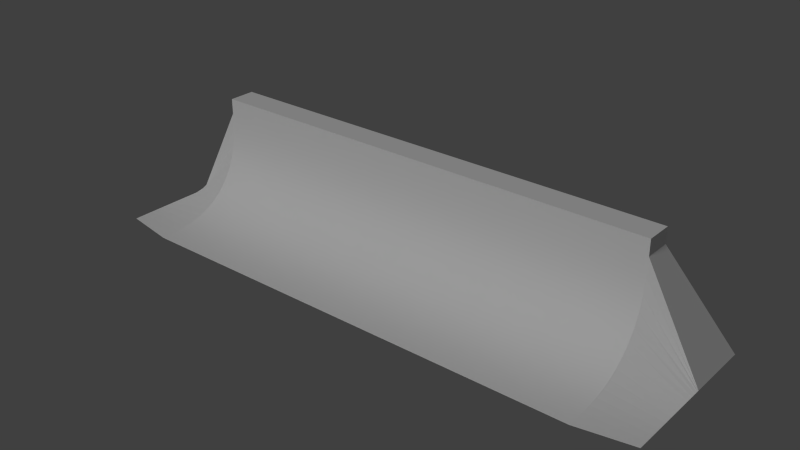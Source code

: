 # Source: Half-U.blend  (saved by Blender 2.76.0; exported with 4.5.12 LTS)
import bpy
from mathutils import Matrix  # noqa: F401  (used for matrix-valued properties, if any)

bpy.ops.wm.read_factory_settings(use_empty=True)
scene = bpy.context.scene
scene.name = 'Scene'

# ---- collections
col_collection_1 = bpy.data.collections.new('Collection 1'); scene.collection.children.link(col_collection_1)

# ---- materials (node trees are filled in below, after node groups)
mat_basetex = bpy.data.materials.new('BaseTex')
mat_basetex.alpha_threshold = 0.0
mat_basetex.use_transparent_shadow = False
mat_basetex.roughness = 0.5
mat_basetex_dark = bpy.data.materials.new('BaseTex_Dark')
mat_basetex_dark.alpha_threshold = 0.0
mat_basetex_dark.use_transparent_shadow = False
mat_basetex_dark.roughness = 0.5
mat_vehiclephysicslogo_grid = bpy.data.materials.new('VehiclePhysicsLogo-Grid')
mat_vehiclephysicslogo_grid.alpha_threshold = 0.0
mat_vehiclephysicslogo_grid.use_transparent_shadow = False
mat_vehiclephysicslogo_grid.roughness = 0.5

# ---- material node trees

# ---- world
world_world = bpy.data.worlds.new('World'); scene.world = world_world
world_world.color = (0.05088, 0.05088, 0.05088)
world_world.use_sun_shadow = False
world_world.sun_shadow_jitter_overblur = 0.0
world_world.cycles.sampling_method = 'MANUAL'
world_world.cycles.sample_map_resolution = 256

# ---- lights
light_hemi_001 = bpy.data.lights.new('Hemi.001', 'SUN')
light_hemi_001.transmission_factor = 0.0
light_hemi_001.angle = 0.1993
light_hemi_001.energy = 1.0
light_hemi_001.shadow_buffer_clip_start = 0.5
light_hemi_001.shadow_soft_size = 0.1
light_hemi_001.shadow_cascade_max_distance = 1000.0
light_hemi_001.cycles.use_multiple_importance_sampling = False

# ---- meshes
me_half_u_ramp = bpy.data.meshes.new('Half-U ramp')
me_half_u_ramp.from_pydata([(1.311e-06, -7.5, -1.043e-06), (-2.448e-06, 14.0, -3.577e-08), (-30.01, -7.5, -1.043e-06), (-37.01, 14.0, -3.577e-08), (-37.01, -6.25, 4.222e-07), (-9.179e-07, 5.25, 8.585), (1.311e-06, -7.5, -1.043e-06), (-5.568e-07, 3.185, 3.902), (-1.89e-07, 1.081, 1.943), (2.245e-07, -1.284, 0.7705), (1.093e-06, -6.25, 0.01238), (-9.535e-07, 5.453, 10.62), (-2.448e-06, 14.0, -3.577e-08), (-1.574e-06, 9.0, 12.86), (-9.704e-07, 5.55, 12.86), (6.562e-07, -3.753, 0.1962), (-8.335e-07, 4.767, 6.782), (8.743e-07, -5.0, 0.06882), (4.392e-07, -2.512, 0.4213), (1.415e-08, -0.08093, 1.27), (-3.81e-07, 2.179, 2.814), (-7.102e-07, 4.062, 5.222), (-37.01, 5.25, -1.401e-07), (-37.01, 5.462, -1.247e-07), (-37.01, 3.185, 1.808e-07), (-37.01, 5.567, 1.782e-09), (-30.01, 5.25, 8.585), (-30.01, 2.179, 2.814), (-30.01, -7.5, -1.043e-06), (-30.01, 3.185, 3.902), (-37.01, -1.284, -1.565e-07), (-37.01, 4.767, -1.766e-07), (-37.01, -2.512, -2.492e-07), (-37.01, 1.081, 2.2e-08), (-37.01, 14.0, -3.577e-08), (-37.01, -6.25, 4.222e-07), (-37.01, -0.08094, -6.572e-08), (-37.01, 4.062, 2.47e-07), (-37.01, -5.0, -4.371e-07), (-30.01, 9.0, 12.86), (-30.01, 5.55, 12.86), (-30.01, -3.753, 0.1962), (-30.01, 1.081, 1.943), (-30.01, 4.767, 6.782), (-30.01, 4.062, 5.222), (-30.01, -0.08094, 1.27), (-30.01, -2.512, 0.4213), (-30.01, -5.0, 0.06882), (-30.01, -1.284, 0.7705), (-30.01, -6.25, 0.01238), (-30.01, 5.453, 10.62), (-37.01, 2.179, 1.049e-07), (-37.01, -3.753, -3.43e-07), (-1.556e-06, 9.0, 14.86), (-9.529e-07, 5.543, 14.86), (-30.01, 9.0, 14.86), (-30.01, 5.543, 14.86), (-28.0, 9.0, 12.86), (-28.0, 5.55, 12.86), (-28.0, 9.0, 14.86), (-28.0, 5.543, 14.86), (-29.0, 3.185, 3.902), (-29.0, 2.179, 2.814), (-29.0, 9.0, 12.86), (-29.0, 5.55, 12.86), (-29.0, 4.767, 6.782), (-29.0, 4.062, 5.222), (-29.0, -0.08094, 1.27), (-29.0, -1.284, 0.7705), (-29.0, -2.512, 0.4213), (-29.0, -5.0, 0.06882), (-29.0, -6.25, 0.01238), (-29.0, 14.0, -3.577e-08), (-29.0, -7.5, -1.043e-06), (-29.0, 5.453, 10.62), (-29.0, 5.25, 8.585), (-29.0, -3.753, 0.1962), (-29.0, 1.081, 1.943), (-30.0, 9.0, 12.86), (-30.0, 14.0, -3.577e-08), (-30.01, 6.568, 12.86), (-37.01, 6.568, -2.677e-09), (-1.143e-06, 6.568, 14.86), (-30.01, 6.568, 14.86), (1.137e-06, -6.503, 0.00987), (-29.0, -6.503, 0.00987), (-3.0, -7.5, -1.043e-06), (-3.0, -6.503, 0.00987), (-2.0, -6.503, 0.00987), (-2.0, -7.5, -1.043e-06), (-29.0, 9.0, 14.86), (-29.0, 6.568, 14.86)], [], [(1, 0, 2, 4, 3), (65, 66, 21, 16), (66, 61, 7, 21), (77, 67, 19, 8), (67, 68, 9, 19), (76, 70, 17, 15), (70, 71, 10, 17), (57, 63, 78, 39, 55, 90, 59), (13, 57, 59, 53), (14, 54, 60, 58), (62, 61, 29, 27), (66, 65, 43, 44), (68, 67, 45, 48), (69, 68, 48, 46), (71, 70, 47, 49), (78, 79, 34, 39), (74, 64, 40, 50), (75, 74, 50, 26), (73, 85, 71, 49, 28), (70, 76, 41, 47), (76, 69, 46, 41), (67, 77, 42, 45), (77, 62, 27, 42), (61, 66, 44, 29), (65, 75, 26, 43), (50, 40, 25, 23), (80, 39, 34, 81), (26, 50, 23, 22), (28, 49, 35), (49, 47, 38, 35), (47, 41, 52, 38), (41, 46, 32, 52), (46, 48, 30, 32), (45, 42, 33, 36), (42, 27, 51, 33), (27, 29, 24, 51), (29, 44, 37, 24), (44, 43, 31, 37), (43, 26, 22, 31), (48, 45, 36, 30), (82, 91, 83, 56, 60, 54), (39, 80, 40, 56, 83, 55), (40, 64, 58, 60, 56), (5, 75, 65, 16), (87, 85, 73, 86), (18, 69, 76, 15), (9, 68, 69, 18), (11, 74, 75, 5), (20, 62, 77, 8), (7, 61, 62, 20), (63, 72, 79, 78), (40, 80, 81, 25), (13, 12, 72, 63, 57), (14, 58, 64, 74, 11), (91, 90, 55, 83), (10, 71, 85, 87, 88, 84), (88, 87, 86, 89), (84, 88, 89, 6), (53, 59, 90, 91, 82)])
me_half_u_ramp.polygons.foreach_set('use_smooth', [0, 1, 1, 1, 1, 1, 1, 1, 1, 1, 1, 1, 1, 1, 1, 1, 1, 1, 1, 1, 1, 1, 1, 1, 1, 0, 1, 0, 0, 0, 0, 0, 0, 0, 0, 0, 0, 0, 0, 0, 1, 1, 1, 1, 1, 1, 1, 1, 1, 1, 1, 1, 1, 1, 1, 1, 1, 1, 1])
me_half_u_ramp.polygons.foreach_set('material_index', [0, 0, 0, 0, 0, 0, 0, 2, 1, 1, 1, 1, 1, 1, 1, 0, 1, 1, 1, 1, 1, 1, 1, 1, 1, 0, 0, 0, 0, 0, 0, 0, 0, 0, 0, 0, 0, 0, 0, 0, 1, 1, 2, 0, 0, 0, 0, 0, 0, 0, 1, 1, 0, 0, 1, 0, 2, 1, 0])
_k = set([(13, 57), (25, 40), (26, 43), (26, 50), (27, 29), (27, 42), (28, 49), (29, 44), (34, 39), (39, 55), (39, 78), (39, 80), (40, 50), (40, 56), (40, 80), (41, 46), (41, 47), (42, 45), (43, 44), (45, 48), (46, 48), (47, 49), (53, 59), (54, 60), (55, 83), (55, 90), (56, 60), (56, 83), (57, 63), (59, 90), (63, 78)])
me_half_u_ramp.attributes.new('sharp_edge', 'BOOLEAN', 'EDGE').data.foreach_set('value', [ (min(e.vertices), max(e.vertices)) in _k for e in me_half_u_ramp.edges])
_uv = me_half_u_ramp.uv_layers.new(name='UVTex')
_uv.uv.foreach_set('vector', [9.537e-07, 2.957e-06, 21.5, 0.0, 21.5, 30.0, 20.25, 37.0, 0.0, 37.0, 2.003, 15.1, 2.004, 13.39, 31.0, 13.4, 31.0, 15.11, 2.004, 13.39, 2.004, 11.8, 31.0, 11.81, 31.0, 13.4, 2.005, 8.924, 2.006, 7.582, 31.0, 7.592, 31.0, 8.934, 2.006, 7.582, 2.006, 6.28, 31.0, 6.29, 31.0, 7.592, 2.007, 3.744, 2.007, 2.491, 31.01, 2.501, 31.01, 3.754, 2.007, 2.491, 2.008, 1.241, 31.01, 1.251, 31.01, 2.501, -1.0, 1.0, -0.5, 1.0, 0.0, 1.001, 0.0, 1.0, 0.0, 2.0, -0.5019, 2.0, -1.0, 2.0, 4.0, 1.001, -24.0, 1.001, -24.0, 3.001, 4.0, 3.001, 29.0, -0.0005879, 29.0, 1.999, 1.0, 1.999, 1.0, -0.0005879, 2.005, 10.32, 2.004, 11.8, 0.9968, 11.8, 0.9973, 10.32, 2.004, 13.39, 2.003, 15.1, 0.9957, 15.1, 0.9962, 13.39, 2.006, 6.28, 2.006, 7.582, 0.9983, 7.581, 0.9987, 6.28, 2.007, 5.004, 2.006, 6.28, 0.9987, 6.28, 0.9991, 5.004, 2.008, 1.241, 2.007, 2.491, 1.0, 2.49, 1.0, 1.24, -0.007759, 13.8, -0.007759, 0.0001466, 7.0, 7.117e-05, 0.0, 13.8, 2.002, 19.01, 2.001, 21.25, 0.9935, 21.25, 0.9943, 19.01, 2.002, 16.96, 2.002, 19.01, 0.9943, 19.01, 0.995, 16.96, 2.008, -0.002812, 2.008, 0.9878, 2.008, 1.241, 1.0, 1.24, 1.001, -0.002812, 2.007, 2.491, 2.007, 3.744, 0.9996, 3.743, 1.0, 2.49, 2.007, 3.744, 2.007, 5.004, 0.9991, 5.004, 0.9996, 3.743, 2.006, 7.582, 2.005, 8.924, 0.9978, 8.923, 0.9983, 7.581, 2.005, 8.924, 2.005, 10.32, 0.9973, 10.32, 0.9978, 8.923, 2.004, 11.8, 2.004, 13.39, 0.9962, 13.39, 0.9968, 11.8, 2.003, 15.1, 2.002, 16.96, 0.995, 16.96, 0.9957, 15.1, 1.0, 0.00028, 4e-05, 0.00028, 4e-05, 7.0, 1.0, 7.0, 1.0, 14.64, -1.432, 14.64, -6.432, 0.0, 1.0, 0.0, 1.0, 7.0, 4e-05, 7.0, 4e-05, 14.0, 1.0, 14.0, 3.0, 21.0, 2.0, 21.0, 2.0, 28.0, 2.0, 0.00028, 1.0, 0.00028, 1.0, 7.0, 2.0, 7.0, 2.0, 7.0, 1.0, 7.0, 1.0, 14.0, 2.0, 14.0, 1.0, 14.0, 4e-05, 14.0, 4e-05, 21.0, 1.0, 21.0, 3.0, 0.00028, 2.0, 0.00028, 2.0, 7.0, 3.0, 7.0, 3.0, 7.0, 2.0, 7.0, 2.0, 14.0, 3.0, 14.0, 2.0, 14.0, 1.0, 14.0, 1.0, 21.0, 2.0, 21.0, 3.0, 14.0, 2.0, 14.0, 2.0, 21.0, 3.0, 21.0, 1.0, 21.0, 4e-05, 21.0, 4e-05, 28.0, 1.0, 28.0, 4.0, 0.00028, 3.0, 0.00028, 3.0, 7.0, 4.0, 7.0, 2.0, 21.0, 1.0, 21.0, 1.0, 28.0, 2.0, 28.0, 4.0, 7.0, 3.0, 7.0, 3.0, 14.0, 4.0, 14.0, 26.0, 1.998, -3.0, 1.998, -4.007, 1.998, -4.007, 0.9729, -2.0, 0.9729, 26.0, 0.9729, 0.4298, 0.0004874, -2.002, 0.0004864, -3.02, 0.0004864, -3.027, 2.0, -2.002, 2.0, 0.4298, 2.0, 1.0, 0.0, 1.5, 0.0, 2.0, 0.0, 2.0, 1.0, 1.0, 1.0, 31.0, 16.97, 2.002, 16.96, 2.003, 15.1, 31.0, 15.11, 28.01, 0.9968, 2.008, 0.9878, 2.008, -0.002812, 28.01, -0.002812, 31.0, 5.014, 2.007, 5.004, 2.007, 3.744, 31.01, 3.754, 31.0, 6.29, 2.006, 6.28, 2.007, 5.004, 31.0, 5.014, 31.0, 19.02, 2.002, 19.01, 2.002, 16.96, 31.0, 16.97, 31.0, 10.33, 2.005, 10.32, 2.005, 8.924, 31.0, 8.934, 31.0, 11.81, 2.004, 11.8, 2.005, 10.32, 31.0, 10.33, 1.0, 0.2027, 1.0, 14.0, 0.0, 14.0, 0.0, 0.2027, -0.01966, 0.3595, 1.0, 0.3595, 1.0, 15.0, 0.0, 15.0, 0.2027, 0.0, 14.0, 1.309e-06, 14.0, 29.0, 0.2027, 29.0, 0.2027, 28.0, 31.0, 21.26, 3.001, 21.25, 2.001, 21.25, 2.002, 19.01, 31.0, 19.02, -3.0, 1.998, -3.0, 4.43, -4.007, 4.43, -4.007, 1.998, 31.01, 1.251, 2.008, 1.241, 2.008, 0.9878, 28.01, 0.9968, 29.01, 0.9971, 31.01, 0.9978, 29.01, 0.9929, 28.01, 0.9926, 28.01, -0.003836, 29.01, -0.00703, 31.01, 0.9894, 29.01, 0.9887, 29.01, -0.007709, 31.01, -0.01125, 26.0, 4.43, -2.0, 4.43, -3.0, 4.43, -3.0, 1.998, 26.0, 1.998])
me_half_u_ramp.materials.append(mat_basetex)
me_half_u_ramp.materials.append(mat_basetex_dark)
me_half_u_ramp.materials.append(mat_vehiclephysicslogo_grid)
me_half_u_ramp.use_remesh_preserve_volume = False
me_half_u_ramp.use_remesh_preserve_attributes = False
me_half_u_ramp.use_mirror_vertex_groups = False
me_half_u_ramp.update()

# ---- objects
ob_hemi = bpy.data.objects.new('Hemi', light_hemi_001)
ob_half_u_ramp = bpy.data.objects.new('Half-U ramp', me_half_u_ramp)

# ---- transforms, parenting, visibility, modifiers, constraints
ob_hemi.location = (0.0, 0.0, 100.0)
ob_hemi.rotation_euler = (0.8552, 0.0, 0.0)
ob_hemi.lineart.crease_threshold = 0.0
ob_half_u_ramp.location = (0.0, 0.0, -7.55e-08)
ob_half_u_ramp.lineart.crease_threshold = 0.0
_m = ob_half_u_ramp.modifiers.new('EdgeSplit', 'EDGE_SPLIT')
_m.split_angle = 0.4189
_m.use_edge_angle = False
_m = ob_half_u_ramp.modifiers.new('Mirror', 'MIRROR')
_m.use_mirror_u = True

# ---- collection membership
col_collection_1.objects.link(ob_hemi)
col_collection_1.objects.link(ob_half_u_ramp)

# ---- scene / render settings (as saved in the file)
scene.frame_start = 1; scene.frame_end = 250; scene.frame_set(0)
scene.render.engine = 'BLENDER_EEVEE_NEXT'
scene.render.image_settings.color_mode = 'RGB'
scene.render.image_settings.compression = 90
scene.render.resolution_percentage = 50
scene.render.dither_intensity = 0.0
scene.render.bake_margin = 2
scene.render.bake_bias = 0.0
scene.cycles.use_denoising = False
scene.cycles.samples = 10
scene.cycles.sampling_pattern = 'TABULATED_SOBOL'
scene.cycles.light_sampling_threshold = 0.0
scene.cycles.use_adaptive_sampling = False
scene.cycles.use_light_tree = False
scene.cycles.blur_glossy = 0.0
scene.cycles.volume_bounces = 1
scene.cycles.pixel_filter_type = 'GAUSSIAN'
scene.cycles.sample_clamp_indirect = 0.0
scene.view_settings.view_transform = 'Standard'
bpy.context.view_layer.update()

# ---- added for rendering (the .blend has no active camera): camera
cam_auto = bpy.data.cameras.new('AutoCamera')
cam_auto.lens = 50.0
cam_auto.sensor_width = 36.0
cam_auto.clip_end = 1274.56
ob_auto_camera = bpy.data.objects.new('AutoCamera', cam_auto)
scene.collection.objects.link(ob_auto_camera)
ob_auto_camera.location = (72.6248, -83.8998, 65.5309)
ob_auto_camera.rotation_euler = (1.09748, -7.21219e-08, 0.694738)
scene.camera = ob_auto_camera
bpy.context.view_layer.update()
